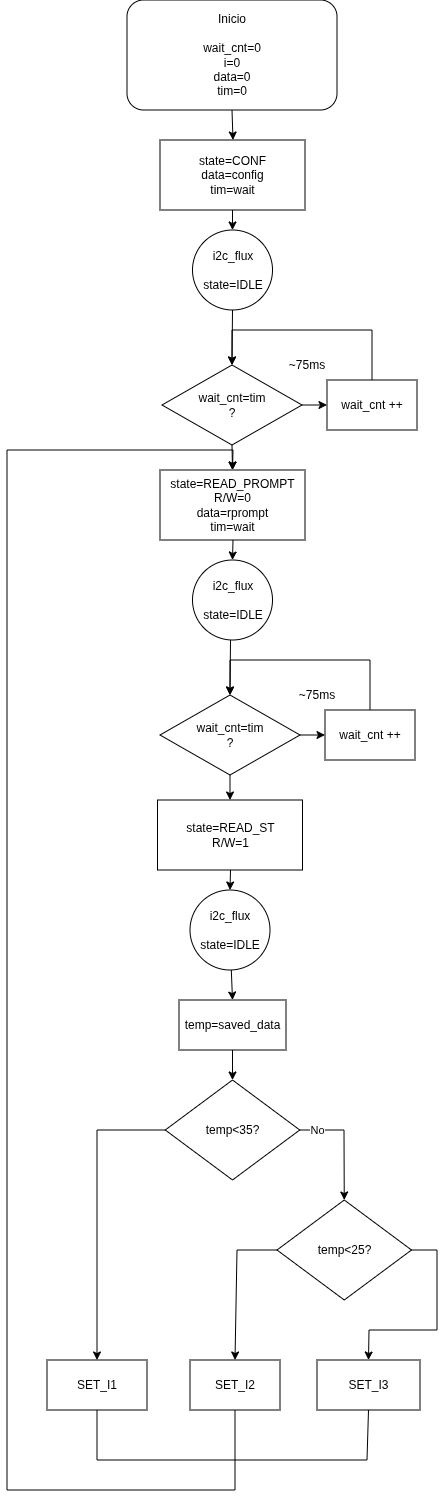

The diagram above was exported from draw.io. Its source (the exported page's mxGraphModel, read from the mxfile embedded in the PNG):
<mxGraphModel dx="776" dy="1581" grid="1" gridSize="10" guides="1" tooltips="1" connect="1" arrows="1" fold="1" page="1" pageScale="1" pageWidth="850" pageHeight="1100" math="0" shadow="0">
  <root>
    <mxCell id="0" />
    <mxCell id="1" parent="0" />
    <mxCell id="4sYtOIdzrKHQGcf9vyY_-1" value="Inicio&lt;br&gt;&lt;div&gt;&lt;br&gt;&lt;/div&gt;&lt;div&gt;wait_cnt=0&lt;/div&gt;&lt;div&gt;i=0&lt;/div&gt;&lt;div&gt;data=0&lt;/div&gt;&lt;div&gt;tim=0&lt;/div&gt;" style="rounded=1;whiteSpace=wrap;html=1;" parent="1" vertex="1">
      <mxGeometry x="320" y="-150" width="210" height="110" as="geometry" />
    </mxCell>
    <mxCell id="4sYtOIdzrKHQGcf9vyY_-2" value="state=CONF&lt;div&gt;data=config&lt;/div&gt;&lt;div&gt;tim=&lt;span style=&quot;background-color: transparent; color: light-dark(rgb(0, 0, 0), rgb(255, 255, 255));&quot;&gt;wait&lt;/span&gt;&lt;/div&gt;" style="rounded=0;whiteSpace=wrap;html=1;" parent="1" vertex="1">
      <mxGeometry x="353" y="-10" width="145" height="70" as="geometry" />
    </mxCell>
    <mxCell id="4sYtOIdzrKHQGcf9vyY_-5" value="wait_cnt=tim&lt;div&gt;?&lt;/div&gt;" style="rhombus;whiteSpace=wrap;html=1;" parent="1" vertex="1">
      <mxGeometry x="353" y="545" width="140" height="80" as="geometry" />
    </mxCell>
    <mxCell id="4sYtOIdzrKHQGcf9vyY_-7" value="wait_cnt&amp;nbsp;++" style="rounded=0;whiteSpace=wrap;html=1;" parent="1" vertex="1">
      <mxGeometry x="518" y="560" width="90" height="50" as="geometry" />
    </mxCell>
    <mxCell id="4sYtOIdzrKHQGcf9vyY_-8" value="" style="endArrow=classic;html=1;rounded=0;exitX=1;exitY=0.5;exitDx=0;exitDy=0;entryX=0;entryY=0.5;entryDx=0;entryDy=0;" parent="1" source="4sYtOIdzrKHQGcf9vyY_-5" target="4sYtOIdzrKHQGcf9vyY_-7" edge="1">
      <mxGeometry width="50" height="50" relative="1" as="geometry">
        <mxPoint x="488" y="505" as="sourcePoint" />
        <mxPoint x="538" y="455" as="targetPoint" />
      </mxGeometry>
    </mxCell>
    <mxCell id="4sYtOIdzrKHQGcf9vyY_-10" value="" style="endArrow=classic;html=1;rounded=0;entryX=0.5;entryY=0;entryDx=0;entryDy=0;exitX=0.5;exitY=1;exitDx=0;exitDy=0;" parent="1" target="4sYtOIdzrKHQGcf9vyY_-5" edge="1">
      <mxGeometry width="50" height="50" relative="1" as="geometry">
        <mxPoint x="423.5" y="490" as="sourcePoint" />
        <mxPoint x="508" y="450" as="targetPoint" />
      </mxGeometry>
    </mxCell>
    <mxCell id="4sYtOIdzrKHQGcf9vyY_-12" value="" style="endArrow=classic;html=1;rounded=0;entryX=0.5;entryY=0;entryDx=0;entryDy=0;exitX=0.5;exitY=0;exitDx=0;exitDy=0;" parent="1" source="4sYtOIdzrKHQGcf9vyY_-7" target="4sYtOIdzrKHQGcf9vyY_-5" edge="1">
      <mxGeometry width="50" height="50" relative="1" as="geometry">
        <mxPoint x="563" y="545" as="sourcePoint" />
        <mxPoint x="423" y="530" as="targetPoint" />
        <Array as="points">
          <mxPoint x="563" y="510" />
          <mxPoint x="423" y="510" />
        </Array>
      </mxGeometry>
    </mxCell>
    <mxCell id="4sYtOIdzrKHQGcf9vyY_-13" value="wait_cnt=tim&lt;div&gt;&lt;div&gt;?&lt;/div&gt;&lt;/div&gt;" style="rhombus;whiteSpace=wrap;html=1;" parent="1" vertex="1">
      <mxGeometry x="355" y="215" width="140" height="80" as="geometry" />
    </mxCell>
    <mxCell id="4sYtOIdzrKHQGcf9vyY_-14" value="wait_cnt&amp;nbsp;++" style="rounded=0;whiteSpace=wrap;html=1;" parent="1" vertex="1">
      <mxGeometry x="520" y="230" width="90" height="50" as="geometry" />
    </mxCell>
    <mxCell id="4sYtOIdzrKHQGcf9vyY_-15" value="" style="endArrow=classic;html=1;rounded=0;exitX=1;exitY=0.5;exitDx=0;exitDy=0;entryX=0;entryY=0.5;entryDx=0;entryDy=0;" parent="1" source="4sYtOIdzrKHQGcf9vyY_-13" target="4sYtOIdzrKHQGcf9vyY_-14" edge="1">
      <mxGeometry width="50" height="50" relative="1" as="geometry">
        <mxPoint x="490" y="175" as="sourcePoint" />
        <mxPoint x="540" y="125" as="targetPoint" />
      </mxGeometry>
    </mxCell>
    <mxCell id="4sYtOIdzrKHQGcf9vyY_-16" value="" style="endArrow=classic;html=1;rounded=0;entryX=0.5;entryY=0;entryDx=0;entryDy=0;" parent="1" source="4sYtOIdzrKHQGcf9vyY_-23" target="4sYtOIdzrKHQGcf9vyY_-13" edge="1">
      <mxGeometry width="50" height="50" relative="1" as="geometry">
        <mxPoint x="425.5" y="170.0000000000001" as="sourcePoint" />
        <mxPoint x="510" y="140" as="targetPoint" />
      </mxGeometry>
    </mxCell>
    <mxCell id="4sYtOIdzrKHQGcf9vyY_-17" value="" style="endArrow=classic;html=1;rounded=0;entryX=0.5;entryY=0;entryDx=0;entryDy=0;exitX=0.5;exitY=0;exitDx=0;exitDy=0;" parent="1" source="4sYtOIdzrKHQGcf9vyY_-14" target="4sYtOIdzrKHQGcf9vyY_-13" edge="1">
      <mxGeometry width="50" height="50" relative="1" as="geometry">
        <mxPoint x="565" y="215" as="sourcePoint" />
        <mxPoint x="425" y="200" as="targetPoint" />
        <Array as="points">
          <mxPoint x="565" y="180" />
          <mxPoint x="425" y="180" />
        </Array>
      </mxGeometry>
    </mxCell>
    <mxCell id="4sYtOIdzrKHQGcf9vyY_-19" value="" style="endArrow=classic;html=1;rounded=0;exitX=0.5;exitY=1;exitDx=0;exitDy=0;" parent="1" source="4sYtOIdzrKHQGcf9vyY_-1" edge="1">
      <mxGeometry width="50" height="50" relative="1" as="geometry">
        <mxPoint x="440" y="220" as="sourcePoint" />
        <mxPoint x="426" y="-10" as="targetPoint" />
      </mxGeometry>
    </mxCell>
    <mxCell id="4sYtOIdzrKHQGcf9vyY_-20" value="state=READ_PROMPT&lt;div&gt;R/W=0&lt;/div&gt;&lt;div&gt;data=rprompt&lt;/div&gt;&lt;div&gt;tim=&lt;span style=&quot;background-color: transparent; color: light-dark(rgb(0, 0, 0), rgb(255, 255, 255));&quot;&gt;wait&lt;/span&gt;&lt;/div&gt;" style="rounded=0;whiteSpace=wrap;html=1;" parent="1" vertex="1">
      <mxGeometry x="353" y="320" width="145" height="70" as="geometry" />
    </mxCell>
    <mxCell id="4sYtOIdzrKHQGcf9vyY_-21" value="" style="endArrow=classic;html=1;rounded=0;exitX=0.5;exitY=1;exitDx=0;exitDy=0;" parent="1" source="4sYtOIdzrKHQGcf9vyY_-2" target="4sYtOIdzrKHQGcf9vyY_-23" edge="1">
      <mxGeometry width="50" height="50" relative="1" as="geometry">
        <mxPoint x="410" y="210" as="sourcePoint" />
        <mxPoint x="426" y="80" as="targetPoint" />
      </mxGeometry>
    </mxCell>
    <mxCell id="4sYtOIdzrKHQGcf9vyY_-23" value="i2c_flux&lt;div&gt;&lt;br&gt;&lt;/div&gt;&lt;div&gt;state=IDLE&lt;/div&gt;" style="ellipse;whiteSpace=wrap;html=1;aspect=fixed;" parent="1" vertex="1">
      <mxGeometry x="385.5" y="80" width="80" height="80" as="geometry" />
    </mxCell>
    <mxCell id="4sYtOIdzrKHQGcf9vyY_-24" value="" style="endArrow=classic;html=1;rounded=0;exitX=0.5;exitY=1;exitDx=0;exitDy=0;entryX=0.5;entryY=0;entryDx=0;entryDy=0;" parent="1" source="4sYtOIdzrKHQGcf9vyY_-13" target="4sYtOIdzrKHQGcf9vyY_-20" edge="1">
      <mxGeometry width="50" height="50" relative="1" as="geometry">
        <mxPoint x="430" y="300" as="sourcePoint" />
        <mxPoint x="480" y="250" as="targetPoint" />
      </mxGeometry>
    </mxCell>
    <mxCell id="4sYtOIdzrKHQGcf9vyY_-26" value="" style="endArrow=classic;html=1;rounded=0;exitX=0.5;exitY=1;exitDx=0;exitDy=0;" parent="1" target="4sYtOIdzrKHQGcf9vyY_-27" edge="1">
      <mxGeometry width="50" height="50" relative="1" as="geometry">
        <mxPoint x="426" y="390" as="sourcePoint" />
        <mxPoint x="426" y="410" as="targetPoint" />
      </mxGeometry>
    </mxCell>
    <mxCell id="4sYtOIdzrKHQGcf9vyY_-27" value="i2c_flux&lt;div&gt;&lt;br&gt;&lt;/div&gt;&lt;div&gt;state=IDLE&lt;/div&gt;" style="ellipse;whiteSpace=wrap;html=1;aspect=fixed;" parent="1" vertex="1">
      <mxGeometry x="385.5" y="410" width="80" height="80" as="geometry" />
    </mxCell>
    <mxCell id="4sYtOIdzrKHQGcf9vyY_-28" value="state=READ_ST&lt;div&gt;R/W=1&lt;/div&gt;" style="rounded=0;whiteSpace=wrap;html=1;" parent="1" vertex="1">
      <mxGeometry x="350.5" y="650" width="145" height="70" as="geometry" />
    </mxCell>
    <mxCell id="4sYtOIdzrKHQGcf9vyY_-29" value="" style="endArrow=classic;html=1;rounded=0;entryX=0.5;entryY=0;entryDx=0;entryDy=0;exitX=0.5;exitY=1;exitDx=0;exitDy=0;" parent="1" source="4sYtOIdzrKHQGcf9vyY_-5" target="4sYtOIdzrKHQGcf9vyY_-28" edge="1">
      <mxGeometry width="50" height="50" relative="1" as="geometry">
        <mxPoint x="430" y="560" as="sourcePoint" />
        <mxPoint x="480" y="510" as="targetPoint" />
      </mxGeometry>
    </mxCell>
    <mxCell id="4sYtOIdzrKHQGcf9vyY_-30" value="~75ms" style="text;html=1;whiteSpace=wrap;strokeColor=none;fillColor=none;align=center;verticalAlign=middle;rounded=0;" parent="1" vertex="1">
      <mxGeometry x="470" y="200" width="60" height="30" as="geometry" />
    </mxCell>
    <mxCell id="4sYtOIdzrKHQGcf9vyY_-31" value="~75ms" style="text;html=1;whiteSpace=wrap;strokeColor=none;fillColor=none;align=center;verticalAlign=middle;rounded=0;" parent="1" vertex="1">
      <mxGeometry x="480" y="530" width="60" height="30" as="geometry" />
    </mxCell>
    <mxCell id="4sYtOIdzrKHQGcf9vyY_-33" value="temp&amp;lt;35?" style="rhombus;whiteSpace=wrap;html=1;" parent="1" vertex="1">
      <mxGeometry x="358.25" y="930" width="134.5" height="100" as="geometry" />
    </mxCell>
    <mxCell id="4sYtOIdzrKHQGcf9vyY_-34" value="" style="endArrow=classic;html=1;rounded=0;exitX=0.5;exitY=1;exitDx=0;exitDy=0;" parent="1" target="4sYtOIdzrKHQGcf9vyY_-35" edge="1">
      <mxGeometry width="50" height="50" relative="1" as="geometry">
        <mxPoint x="423.5" y="720" as="sourcePoint" />
        <mxPoint x="423.5" y="740" as="targetPoint" />
      </mxGeometry>
    </mxCell>
    <mxCell id="4sYtOIdzrKHQGcf9vyY_-35" value="i2c_flux&lt;div&gt;&lt;br&gt;&lt;/div&gt;&lt;div&gt;state=IDLE&lt;/div&gt;" style="ellipse;whiteSpace=wrap;html=1;aspect=fixed;" parent="1" vertex="1">
      <mxGeometry x="383" y="740" width="80" height="80" as="geometry" />
    </mxCell>
    <mxCell id="4sYtOIdzrKHQGcf9vyY_-36" value="temp=saved_data" style="rounded=0;whiteSpace=wrap;html=1;" parent="1" vertex="1">
      <mxGeometry x="372" y="850" width="107" height="50" as="geometry" />
    </mxCell>
    <mxCell id="4sYtOIdzrKHQGcf9vyY_-37" value="" style="endArrow=classic;html=1;rounded=0;entryX=0.5;entryY=0;entryDx=0;entryDy=0;" parent="1" source="4sYtOIdzrKHQGcf9vyY_-35" target="4sYtOIdzrKHQGcf9vyY_-36" edge="1">
      <mxGeometry width="50" height="50" relative="1" as="geometry">
        <mxPoint x="470" y="890" as="sourcePoint" />
        <mxPoint x="520" y="840" as="targetPoint" />
      </mxGeometry>
    </mxCell>
    <mxCell id="4sYtOIdzrKHQGcf9vyY_-40" value="temp&amp;lt;25?" style="rhombus;whiteSpace=wrap;html=1;" parent="1" vertex="1">
      <mxGeometry x="470" y="1050" width="134.5" height="100" as="geometry" />
    </mxCell>
    <mxCell id="4sYtOIdzrKHQGcf9vyY_-41" value="" style="endArrow=classic;html=1;rounded=0;exitX=0.5;exitY=1;exitDx=0;exitDy=0;entryX=0.5;entryY=0;entryDx=0;entryDy=0;" parent="1" source="4sYtOIdzrKHQGcf9vyY_-36" target="4sYtOIdzrKHQGcf9vyY_-33" edge="1">
      <mxGeometry width="50" height="50" relative="1" as="geometry">
        <mxPoint x="430" y="1000" as="sourcePoint" />
        <mxPoint x="480" y="950" as="targetPoint" />
      </mxGeometry>
    </mxCell>
    <mxCell id="4sYtOIdzrKHQGcf9vyY_-42" value="No" style="endArrow=classic;html=1;rounded=0;exitX=1;exitY=0.5;exitDx=0;exitDy=0;entryX=0.5;entryY=0;entryDx=0;entryDy=0;" parent="1" source="4sYtOIdzrKHQGcf9vyY_-33" target="4sYtOIdzrKHQGcf9vyY_-40" edge="1">
      <mxGeometry x="-0.698" width="50" height="50" relative="1" as="geometry">
        <mxPoint x="430" y="1000" as="sourcePoint" />
        <mxPoint x="480" y="950" as="targetPoint" />
        <Array as="points">
          <mxPoint x="537" y="980" />
        </Array>
        <mxPoint as="offset" />
      </mxGeometry>
    </mxCell>
    <mxCell id="4sYtOIdzrKHQGcf9vyY_-48" value="SET_I1" style="rounded=0;whiteSpace=wrap;html=1;" parent="1" vertex="1">
      <mxGeometry x="240" y="1210" width="100" height="50" as="geometry" />
    </mxCell>
    <mxCell id="4sYtOIdzrKHQGcf9vyY_-49" value="SET_I2" style="rounded=0;whiteSpace=wrap;html=1;" parent="1" vertex="1">
      <mxGeometry x="383" y="1210" width="90" height="50" as="geometry" />
    </mxCell>
    <mxCell id="4sYtOIdzrKHQGcf9vyY_-50" value="SET_I3" style="rounded=0;whiteSpace=wrap;html=1;" parent="1" vertex="1">
      <mxGeometry x="510" y="1210" width="103" height="50" as="geometry" />
    </mxCell>
    <mxCell id="4sYtOIdzrKHQGcf9vyY_-51" value="" style="endArrow=classic;html=1;rounded=0;entryX=0.5;entryY=0;entryDx=0;entryDy=0;exitX=1;exitY=0.5;exitDx=0;exitDy=0;" parent="1" source="4sYtOIdzrKHQGcf9vyY_-40" target="4sYtOIdzrKHQGcf9vyY_-50" edge="1">
      <mxGeometry width="50" height="50" relative="1" as="geometry">
        <mxPoint x="430" y="1160" as="sourcePoint" />
        <mxPoint x="480" y="1110" as="targetPoint" />
        <Array as="points">
          <mxPoint x="630" y="1100" />
          <mxPoint x="630" y="1180" />
          <mxPoint x="562" y="1180" />
        </Array>
      </mxGeometry>
    </mxCell>
    <mxCell id="4sYtOIdzrKHQGcf9vyY_-52" value="" style="endArrow=classic;html=1;rounded=0;entryX=0.5;entryY=0;entryDx=0;entryDy=0;exitX=0;exitY=0.5;exitDx=0;exitDy=0;" parent="1" source="4sYtOIdzrKHQGcf9vyY_-40" target="4sYtOIdzrKHQGcf9vyY_-49" edge="1">
      <mxGeometry width="50" height="50" relative="1" as="geometry">
        <mxPoint x="430" y="1160" as="sourcePoint" />
        <mxPoint x="480" y="1110" as="targetPoint" />
        <Array as="points">
          <mxPoint x="430" y="1100" />
        </Array>
      </mxGeometry>
    </mxCell>
    <mxCell id="4sYtOIdzrKHQGcf9vyY_-53" value="" style="endArrow=classic;html=1;rounded=0;entryX=0.5;entryY=0;entryDx=0;entryDy=0;exitX=0;exitY=0.5;exitDx=0;exitDy=0;" parent="1" source="4sYtOIdzrKHQGcf9vyY_-33" target="4sYtOIdzrKHQGcf9vyY_-48" edge="1">
      <mxGeometry width="50" height="50" relative="1" as="geometry">
        <mxPoint x="310" y="1110" as="sourcePoint" />
        <mxPoint x="360" y="1060" as="targetPoint" />
        <Array as="points">
          <mxPoint x="290" y="980" />
        </Array>
      </mxGeometry>
    </mxCell>
    <mxCell id="4sYtOIdzrKHQGcf9vyY_-54" value="" style="endArrow=classic;html=1;rounded=0;exitX=0.5;exitY=1;exitDx=0;exitDy=0;entryX=0.5;entryY=0;entryDx=0;entryDy=0;" parent="1" source="4sYtOIdzrKHQGcf9vyY_-49" target="4sYtOIdzrKHQGcf9vyY_-20" edge="1">
      <mxGeometry width="50" height="50" relative="1" as="geometry">
        <mxPoint x="410" y="1240" as="sourcePoint" />
        <mxPoint x="430" y="320" as="targetPoint" />
        <Array as="points">
          <mxPoint x="428" y="1340" />
          <mxPoint x="200" y="1340" />
          <mxPoint x="200" y="300" />
          <mxPoint x="426" y="300" />
        </Array>
      </mxGeometry>
    </mxCell>
    <mxCell id="4sYtOIdzrKHQGcf9vyY_-55" value="" style="endArrow=none;html=1;rounded=0;exitX=0.5;exitY=1;exitDx=0;exitDy=0;entryX=0.5;entryY=1;entryDx=0;entryDy=0;" parent="1" source="4sYtOIdzrKHQGcf9vyY_-48" target="4sYtOIdzrKHQGcf9vyY_-50" edge="1">
      <mxGeometry width="50" height="50" relative="1" as="geometry">
        <mxPoint x="380" y="1360" as="sourcePoint" />
        <mxPoint x="430" y="1310" as="targetPoint" />
        <Array as="points">
          <mxPoint x="290" y="1310" />
          <mxPoint x="560" y="1310" />
        </Array>
      </mxGeometry>
    </mxCell>
  </root>
</mxGraphModel>